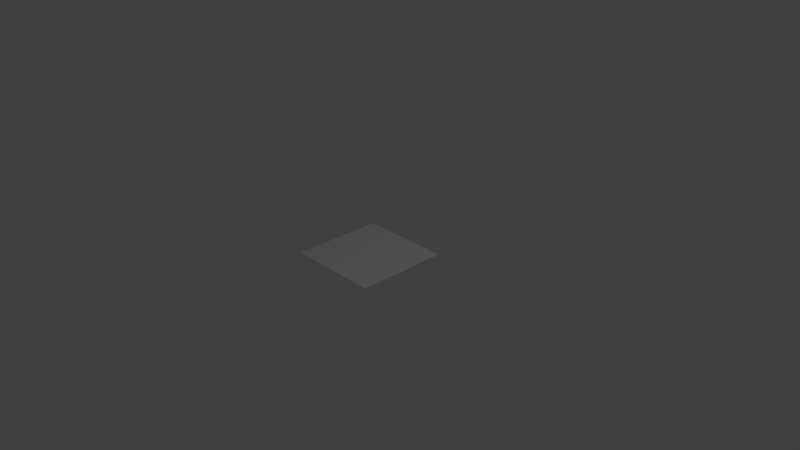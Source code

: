 # Source: tag.blend  (saved by Blender 2.79.0; exported with 4.5.12 LTS)
import bpy
from mathutils import Matrix  # noqa: F401  (used for matrix-valued properties, if any)

bpy.ops.wm.read_factory_settings(use_empty=True)
scene = bpy.context.scene
scene.name = 'Scene'

# ---- collections
col_collection_1 = bpy.data.collections.new('Collection 1'); scene.collection.children.link(col_collection_1)

# ---- materials (node trees are filled in below, after node groups)
mat_material = bpy.data.materials.new('Material')
mat_material.alpha_threshold = 0.0
mat_material.use_transparent_shadow = False
mat_material.roughness = 0.5
mat_material.line_color = (0.0, 0.0, 0.0, 1.0)
mat_material_001 = bpy.data.materials.new('Material.001')
mat_material_001.alpha_threshold = 0.0
mat_material_001.use_transparent_shadow = False
mat_material_001.roughness = 0.5
mat_material_001.specular_intensity = 0.0

# ---- material node trees

# ---- world
world_world = bpy.data.worlds.new('World'); scene.world = world_world
world_world.color = (0.05088, 0.05088, 0.05088)
world_world.use_sun_shadow = False
world_world.sun_shadow_jitter_overblur = 0.0
world_world.cycles.sampling_method = 'MANUAL'

# ---- cameras
cam_camera = bpy.data.cameras.new('Camera')
cam_camera.clip_end = 100.0
cam_camera.lens = 35.0
cam_camera.sensor_width = 32.0
cam_camera.sensor_height = 18.0
cam_camera.ortho_scale = 7.314
cam_camera.dof.focus_distance = 0.0
cam_camera.dof.aperture_fstop = 128.0

# ---- lights
light_lamp = bpy.data.lights.new('Lamp', 'POINT')
light_lamp.transmission_factor = 0.0
light_lamp.cutoff_distance = 30.0
light_lamp.energy = 100.0
light_lamp.shadow_buffer_clip_start = 1.001
light_lamp.shadow_soft_size = 0.1
light_lamp.shadow_maximum_resolution = 0.006
light_lamp.use_absolute_resolution = True

# ---- meshes
me_cube = bpy.data.meshes.new('Cube')
me_cube.from_pydata([(0.625, 0.625, -0.003125), (0.625, -0.625, -0.003125), (-0.625, -0.625, -0.003125), (-0.625, 0.625, -0.003125), (0.625, 0.625, 0.003125), (0.625, -0.625, 0.003125), (-0.625, -0.625, 0.003125), (-0.625, 0.625, 0.003125)], [], [(0, 1, 2, 3), (4, 7, 6, 5), (0, 4, 5, 1), (1, 5, 6, 2), (2, 6, 7, 3), (4, 0, 3, 7)])
me_cube.polygons.foreach_set('material_index', [0, 1, 0, 0, 0, 0])
_uv = me_cube.uv_layers.new(name='UVMap')
_uv.uv.foreach_set('vector', [0.0, 0.0, 0.0, 0.0, 0.0, 0.0, 0.0, 0.0, 0.9999, 0.9999, 0.0001002, 0.9999, 9.998e-05, 0.0001003, 0.9999, 9.998e-05, 0.0, 0.0, 0.0, 0.0, 0.0, 0.0, 0.0, 0.0, 0.0, 0.0, 0.0, 0.0, 0.0, 0.0, 0.0, 0.0, 0.0, 0.0, 0.0, 0.0, 0.0, 0.0, 0.0, 0.0, 0.0, 0.0, 0.0, 0.0, 0.0, 0.0, 0.0, 0.0])
me_cube.materials.append(mat_material)
me_cube.materials.append(mat_material_001)
me_cube.use_remesh_preserve_volume = False
me_cube.use_remesh_preserve_attributes = False
me_cube.use_mirror_vertex_groups = False
me_cube.update()

# ---- objects
ob_cube = bpy.data.objects.new('Cube', me_cube)
ob_lamp = bpy.data.objects.new('Lamp', light_lamp)
ob_camera = bpy.data.objects.new('Camera', cam_camera)

# ---- transforms, parenting, visibility, modifiers, constraints
ob_cube.location = (0.0, 0.0, 0.0)
ob_cube.lock_rotations_4d = False
ob_cube.empty_display_type = 'ARROWS'
ob_cube.lineart.crease_threshold = 0.0
ob_lamp.location = (4.076, 1.005, 5.904)
ob_lamp.rotation_euler = (0.6503, 0.05522, 1.866)
ob_lamp.lock_rotations_4d = False
ob_lamp.empty_display_type = 'ARROWS'
ob_lamp.color = (0.0, 0.0, 0.0, 0.0)
ob_lamp.lineart.crease_threshold = 0.0
ob_camera.location = (7.481, -6.508, 5.344)
ob_camera.rotation_euler = (1.109, 0.0, 0.8149)
ob_camera.lock_rotations_4d = False
ob_camera.empty_display_type = 'ARROWS'
ob_camera.color = (0.0, 0.0, 0.0, 0.0)
ob_camera.display_type = 'WIRE'
ob_camera.lineart.crease_threshold = 0.0

# ---- collection membership
col_collection_1.objects.link(ob_cube)
col_collection_1.objects.link(ob_lamp)
col_collection_1.objects.link(ob_camera)

# ---- scene / render settings (as saved in the file)
scene.camera = ob_camera
scene.frame_start = 1; scene.frame_end = 250; scene.frame_set(1)
scene.render.engine = 'BLENDER_EEVEE_NEXT'
scene.render.resolution_percentage = 50
scene.render.dither_intensity = 0.0
scene.cycles.use_denoising = False
scene.cycles.samples = 128
scene.cycles.sampling_pattern = 'TABULATED_SOBOL'
scene.cycles.use_adaptive_sampling = False
scene.cycles.use_light_tree = False
scene.cycles.blur_glossy = 0.0
scene.cycles.sample_clamp_indirect = 0.0
scene.view_settings.view_transform = 'Standard'
bpy.context.view_layer.update()
